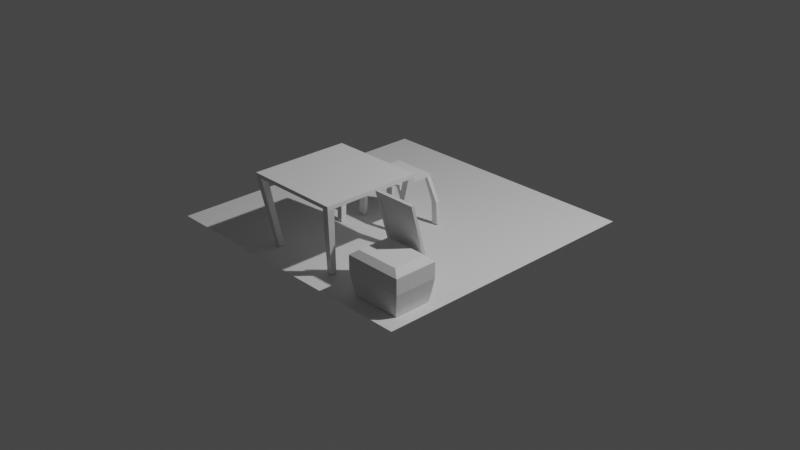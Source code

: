 # Source: merian-workspace-blocking.blend  (saved by Blender 3.0.42; exported with 4.5.12 LTS)
import bpy
from mathutils import Matrix  # noqa: F401  (used for matrix-valued properties, if any)

bpy.ops.wm.read_factory_settings(use_empty=True)
scene = bpy.context.scene
scene.name = 'Scene'

# ---- collections
col_collection = bpy.data.collections.new('Collection'); scene.collection.children.link(col_collection)

# ---- world
world_world = bpy.data.worlds.new('World'); scene.world = world_world
world_world.use_nodes = True; world_world.node_tree.nodes.clear()
_N = world_world.node_tree.nodes; _L = world_world.node_tree.links
n0 = _N.new('ShaderNodeOutputWorld'); n0.name = 'World Output'; n0.location = (300, 300)
n1 = _N.new('ShaderNodeBackground'); n1.name = 'Background'; n1.location = (10, 300)
n1.inputs[0].default_value = (0.05088, 0.05088, 0.05088, 1.0)
_L.new(n1.outputs[0], n0.inputs[0])
n0.is_active_output = True
world_world.color = (0.05088, 0.05088, 0.05088)
world_world.use_sun_shadow = False
world_world.sun_shadow_jitter_overblur = 0.0

# ---- cameras
cam_camera = bpy.data.cameras.new('Camera')
cam_camera.clip_end = 100.0
cam_camera.ortho_scale = 7.314

# ---- lights
light_light = bpy.data.lights.new('Light', 'POINT')
light_light.transmission_factor = 0.0
light_light.energy = 1000.0
light_light.shadow_soft_size = 0.1
light_light.shadow_maximum_resolution = 0.006
light_light.use_absolute_resolution = True

# ---- meshes
me_cube = bpy.data.meshes.new('Cube')
me_cube.from_pydata([(-0.2286, 0.01257, -0.4572), (-0.2286, 0.01257, 0.4572), (-0.2286, -0.01791, -0.4572), (-0.2286, -0.01791, 0.4572), (0.2286, 0.01257, -0.4572), (0.2286, 0.01257, 0.4572), (0.2286, -0.01791, -0.4572), (0.2286, -0.01791, 0.4572), (-0.1883, -0.01791, 0.4001), (-0.1883, -0.01791, -0.4001), (0.1883, -0.01791, -0.4001), (0.1883, -0.01791, 0.4001), (-0.2286, -0.01791, 0.4572), (-0.2286, -0.01791, -0.4572), (0.2286, -0.01791, -0.4572), (0.2286, -0.01791, 0.4572), (-0.1883, -0.009731, 0.4001), (-0.1883, -0.009731, -0.4001), (0.1883, -0.009731, -0.4001), (0.1883, -0.009731, 0.4001)], [], [(0, 1, 3, 2), (7, 6, 14, 15), (6, 7, 5, 4), (4, 5, 1, 0), (2, 6, 4, 0), (7, 3, 1, 5), (11, 10, 18, 19), (6, 2, 13, 14), (3, 7, 15, 12), (2, 3, 12, 13), (8, 9, 13, 12), (9, 10, 14, 13), (11, 8, 12, 15), (10, 11, 15, 14), (17, 16, 19, 18), (10, 9, 17, 18), (8, 11, 19, 16), (9, 8, 16, 17)])
_uv = me_cube.uv_layers.new(name='UVMap')
_uv.uv.foreach_set('vector', [0.375, 0.0, 0.625, 0.0, 0.625, 0.25, 0.375, 0.25, 0.0, 0.0, 0.0, 0.0, 0.0, 0.0, 0.0, 0.0, 0.375, 0.5, 0.625, 0.5, 0.625, 0.75, 0.375, 0.75, 0.375, 0.75, 0.625, 0.75, 0.625, 1.0, 0.375, 1.0, 0.125, 0.5, 0.375, 0.5, 0.375, 0.75, 0.125, 0.75, 0.625, 0.5, 0.875, 0.5, 0.875, 0.75, 0.625, 0.75, 0.6094, 0.4779, 0.3906, 0.4779, 0.3906, 0.4779, 0.6094, 0.4779, 0.375, 0.5, 0.125, 0.5, 0.125, 0.5, 0.375, 0.5, 0.875, 0.5, 0.625, 0.5, 0.625, 0.5, 0.875, 0.5, 0.0, 0.0, 0.0, 0.0, 0.0, 0.0, 0.0, 0.0, 0.6094, 0.2721, 0.3906, 0.2721, 0.375, 0.25, 0.625, 0.25, 0.3906, 0.2721, 0.3906, 0.4779, 0.375, 0.5, 0.375, 0.25, 0.6094, 0.4779, 0.6094, 0.2721, 0.625, 0.25, 0.625, 0.5, 0.3906, 0.4779, 0.6094, 0.4779, 0.625, 0.5, 0.375, 0.5, 0.3906, 0.2721, 0.6094, 0.2721, 0.6094, 0.4779, 0.3906, 0.4779, 0.3906, 0.4779, 0.3906, 0.2721, 0.3906, 0.2721, 0.3906, 0.4779, 0.6094, 0.2721, 0.6094, 0.4779, 0.6094, 0.4779, 0.6094, 0.2721, 0.3906, 0.2721, 0.6094, 0.2721, 0.6094, 0.2721, 0.3906, 0.2721])
me_cube.use_remesh_fix_poles = True
me_cube.use_remesh_preserve_attributes = False
me_cube.update()
me_cube_001 = bpy.data.meshes.new('Cube.001')
me_cube_001.from_pydata([(-0.8661, -0.8661, -0.9832), (-0.8661, 0.8661, -0.9832), (0.8661, -0.8661, -0.9832), (0.8661, 0.8661, -0.9832), (-0.94, -0.94, -0.4554), (-0.94, 0.94, -0.4554), (0.94, 0.94, -0.4554), (0.94, -0.94, -0.4554), (-1.0, -1.0, 0.05879), (-1.0, 1.0, 0.05879), (1.0, 1.0, 0.05879), (1.0, -1.0, 0.05879), (-0.8661, 0.0, -0.9832), (0.8661, 0.0, -0.9832), (0.94, 0.0, -0.4554), (-0.94, 0.0, -0.4554), (1.0, 0.0, 0.05879), (-1.0, 0.0, 0.05879), (-0.7565, -0.7565, 1.0), (-1.0, -1.0, 0.7565), (-0.7565, 0.7565, 1.0), (-1.0, 1.0, 0.7565), (0.7565, -0.7565, 1.0), (1.0, -1.0, 0.7565), (0.7565, 0.7565, 1.0), (1.0, 1.0, 0.7565), (-1.0, 0.0, 0.7565), (-0.7565, 0.0, 1.0), (1.0, 0.0, 0.7565), (0.7565, 0.0, 1.0)], [], [(16, 28, 23, 11), (17, 26, 21, 9), (10, 25, 28, 16), (29, 27, 18, 22), (12, 13, 2, 0), (24, 20, 27, 29), (2, 7, 4, 0), (13, 14, 7, 2), (1, 5, 6, 3), (12, 15, 5, 1), (7, 11, 8, 4), (14, 16, 11, 7), (5, 9, 10, 6), (15, 17, 9, 5), (4, 8, 17, 15), (6, 10, 16, 14), (0, 4, 15, 12), (3, 6, 14, 13), (9, 21, 25, 10), (1, 3, 13, 12), (11, 23, 19, 8), (27, 20, 21, 26), (20, 24, 25, 21), (29, 22, 23, 28), (22, 18, 19, 23), (18, 27, 26, 19), (24, 29, 28, 25), (8, 19, 26, 17)])
_uv = me_cube_001.uv_layers.new(name='UVMap')
_uv.uv.foreach_set('vector', [0.5073, 0.625, 0.5946, 0.625, 0.5946, 0.75, 0.5073, 0.75, 0.5073, 0.125, 0.5946, 0.125, 0.5946, 0.25, 0.5073, 0.25, 0.5073, 0.5, 0.5946, 0.5, 0.5946, 0.625, 0.5073, 0.625, 0.6554, 0.625, 0.8446, 0.625, 0.8446, 0.7196, 0.6554, 0.7196, 0.125, 0.625, 0.375, 0.625, 0.375, 0.75, 0.125, 0.75, 0.6554, 0.5304, 0.8446, 0.5304, 0.8446, 0.625, 0.6554, 0.625, 0.375, 0.75, 0.4452, 0.75, 0.4452, 1.0, 0.375, 1.0, 0.375, 0.625, 0.4452, 0.625, 0.4452, 0.75, 0.375, 0.75, 0.375, 0.25, 0.4452, 0.25, 0.4452, 0.5, 0.375, 0.5, 0.375, 0.125, 0.4452, 0.125, 0.4452, 0.25, 0.375, 0.25, 0.4452, 0.75, 0.5073, 0.75, 0.5073, 1.0, 0.4452, 1.0, 0.4452, 0.625, 0.5073, 0.625, 0.5073, 0.75, 0.4452, 0.75, 0.4452, 0.25, 0.5073, 0.25, 0.5073, 0.5, 0.4452, 0.5, 0.4452, 0.125, 0.5073, 0.125, 0.5073, 0.25, 0.4452, 0.25, 0.4452, 0.0, 0.5073, 0.0, 0.5073, 0.125, 0.4452, 0.125, 0.4452, 0.5, 0.5073, 0.5, 0.5073, 0.625, 0.4452, 0.625, 0.375, 0.0, 0.4452, 0.0, 0.4452, 0.125, 0.375, 0.125, 0.375, 0.5, 0.4452, 0.5, 0.4452, 0.625, 0.375, 0.625, 0.5073, 0.25, 0.5946, 0.25, 0.5946, 0.5, 0.5073, 0.5, 0.125, 0.5, 0.375, 0.5, 0.375, 0.625, 0.125, 0.625, 0.5073, 0.75, 0.5946, 0.75, 0.5946, 1.0, 0.5073, 1.0, 0.625, 0.125, 0.625, 0.2196, 0.5946, 0.25, 0.5946, 0.125, 0.625, 0.2804, 0.625, 0.4696, 0.5946, 0.5, 0.5946, 0.25, 0.6554, 0.625, 0.6554, 0.7196, 0.5946, 0.75, 0.5946, 0.625, 0.625, 0.7804, 0.625, 0.9696, 0.5946, 1.0, 0.5946, 0.75, 0.625, 0.03044, 0.625, 0.125, 0.5946, 0.125, 0.5946, 0.0, 0.6554, 0.5304, 0.6554, 0.625, 0.5946, 0.625, 0.5946, 0.5, 0.5073, 0.0, 0.5946, 0.0, 0.5946, 0.125, 0.5073, 0.125])
me_cube_001.use_remesh_fix_poles = True
me_cube_001.use_remesh_preserve_attributes = False
me_cube_001.update()
me_plane = bpy.data.meshes.new('Plane')
me_plane.from_pydata([(-0.3048, -0.3048, 0.0), (0.3048, -0.3048, 0.0), (-0.3048, 0.3048, 0.0), (0.3048, 0.3048, 0.0)], [], [(0, 1, 3, 2)])
_uv = me_plane.uv_layers.new(name='UVMap')
_uv.uv.foreach_set('vector', [0.0, 0.0, 1.0, 0.0, 1.0, 1.0, 0.0, 1.0])
me_plane.use_remesh_fix_poles = True
me_plane.use_remesh_preserve_attributes = False
me_plane.update()
me_cube_002 = bpy.data.meshes.new('Cube.002')
me_cube_002.from_pydata([(-1.0, -1.0, 6.927), (-1.0, -1.0, 8.927), (-1.0, 1.0, 6.927), (-1.0, 1.0, 8.927), (1.0, -1.0, 6.927), (1.0, -1.0, 8.927), (1.0, 1.0, 6.927), (1.0, 1.0, 8.927), (-1.0, 0.8594, 6.927), (-1.0, 0.8594, 8.927), (1.0, 0.8594, 6.927), (1.0, 0.8594, 8.927), (-1.0, -0.8603, 6.927), (1.0, -0.8603, 8.927), (-1.0, -0.8603, 8.927), (1.0, -0.8603, 6.927), (-0.8606, 1.0, 6.927), (-0.8606, 1.0, 8.927), (-0.8606, -1.0, 6.927), (-0.8606, -1.0, 8.927), (-0.8606, 0.8594, 8.927), (-0.8606, 0.8594, 6.927), (-0.8606, -0.8603, 8.927), (-0.8606, -0.8603, 6.927), (0.8666, 1.0, 8.927), (0.8666, -1.0, 6.927), (0.8666, 0.8594, 8.927), (0.8666, -0.8603, 8.927), (0.8666, 1.0, 6.927), (0.8666, -1.0, 8.927), (0.8666, 0.8594, 6.927), (0.8666, -0.8603, 6.927), (-0.7988, -0.6874, -29.87), (-0.7988, -0.7991, -29.87), (-0.6874, 0.799, -29.87), (-0.7988, 0.799, -29.87), (0.7994, 0.6866, -29.87), (0.7994, 0.799, -29.87), (0.6928, -0.7991, -29.87), (0.7994, -0.7991, -29.87), (-0.7988, 0.6866, -29.87), (-0.6874, 0.6866, -29.87), (0.7994, -0.6874, -29.87), (-0.6874, -0.6874, -29.87), (-0.6874, -0.7991, -29.87), (0.6928, 0.799, -29.87), (0.6928, 0.6866, -29.87), (0.6928, -0.6874, -29.87)], [], [(8, 9, 3, 2), (28, 24, 7, 6), (15, 13, 5, 4), (18, 19, 1, 0), (25, 31, 47, 38), (22, 14, 1, 19), (17, 3, 9, 20), (10, 30, 46, 36), (6, 7, 11, 10), (12, 14, 9, 8), (0, 1, 14, 12), (20, 9, 14, 22), (30, 10, 15, 31), (10, 11, 13, 15), (8, 21, 23, 12), (26, 20, 22, 27), (30, 28, 45, 46), (24, 17, 20, 26), (27, 22, 19, 29), (8, 2, 35, 40), (25, 29, 19, 18), (2, 3, 17, 16), (4, 5, 29, 25), (13, 27, 29, 5), (7, 24, 26, 11), (11, 26, 27, 13), (21, 30, 31, 23), (16, 28, 30, 21), (23, 31, 25, 18), (16, 17, 24, 28), (47, 42, 39, 38), (45, 37, 36, 46), (35, 34, 41, 40), (32, 43, 44, 33), (31, 15, 42, 47), (6, 10, 36, 37), (0, 12, 32, 33), (18, 0, 33, 44), (15, 4, 39, 42), (16, 21, 41, 34), (21, 8, 40, 41), (4, 25, 38, 39), (28, 6, 37, 45), (12, 23, 43, 32), (2, 16, 34, 35), (23, 18, 44, 43)])
_uv = me_cube_002.uv_layers.new(name='UVMap')
_uv.uv.foreach_set('vector', [0.375, 0.2324, 0.625, 0.2324, 0.625, 0.25, 0.375, 0.25, 0.375, 0.4833, 0.625, 0.4833, 0.625, 0.5, 0.375, 0.5, 0.375, 0.7325, 0.625, 0.7325, 0.625, 0.75, 0.375, 0.75, 0.375, 0.9826, 0.625, 0.9826, 0.625, 1.0, 0.375, 1.0, 0.3583, 0.75, 0.3583, 0.7325, 0.3583, 0.7325, 0.3583, 0.75, 0.8576, 0.7325, 0.875, 0.7325, 0.875, 0.75, 0.8576, 0.75, 0.8576, 0.5, 0.875, 0.5, 0.875, 0.5176, 0.8576, 0.5176, 0.375, 0.5176, 0.3583, 0.5176, 0.3583, 0.5176, 0.375, 0.5176, 0.375, 0.5, 0.625, 0.5, 0.625, 0.5176, 0.375, 0.5176, 0.375, 0.01747, 0.625, 0.01747, 0.625, 0.2324, 0.375, 0.2324, 0.375, 0.0, 0.625, 0.0, 0.625, 0.01747, 0.375, 0.01747, 0.8576, 0.5176, 0.875, 0.5176, 0.875, 0.7325, 0.8576, 0.7325, 0.3583, 0.5176, 0.375, 0.5176, 0.375, 0.7325, 0.3583, 0.7325, 0.375, 0.5176, 0.625, 0.5176, 0.625, 0.7325, 0.375, 0.7325, 0.125, 0.5176, 0.1424, 0.5176, 0.1424, 0.7325, 0.125, 0.7325, 0.6417, 0.5176, 0.8576, 0.5176, 0.8576, 0.7325, 0.6417, 0.7325, 0.3583, 0.5176, 0.3583, 0.5, 0.3583, 0.5, 0.3583, 0.5176, 0.6417, 0.5, 0.8576, 0.5, 0.8576, 0.5176, 0.6417, 0.5176, 0.6417, 0.7325, 0.8576, 0.7325, 0.8576, 0.75, 0.6417, 0.75, 0.375, 0.2324, 0.375, 0.25, 0.375, 0.25, 0.375, 0.2324, 0.375, 0.7667, 0.625, 0.7667, 0.625, 0.9826, 0.375, 0.9826, 0.375, 0.25, 0.625, 0.25, 0.625, 0.2674, 0.375, 0.2674, 0.375, 0.75, 0.625, 0.75, 0.625, 0.7667, 0.375, 0.7667, 0.625, 0.7325, 0.6417, 0.7325, 0.6417, 0.75, 0.625, 0.75, 0.625, 0.5, 0.6417, 0.5, 0.6417, 0.5176, 0.625, 0.5176, 0.625, 0.5176, 0.6417, 0.5176, 0.6417, 0.7325, 0.625, 0.7325, 0.1424, 0.5176, 0.3583, 0.5176, 0.3583, 0.7325, 0.1424, 0.7325, 0.1424, 0.5, 0.3583, 0.5, 0.3583, 0.5176, 0.1424, 0.5176, 0.1424, 0.7325, 0.3583, 0.7325, 0.3583, 0.75, 0.1424, 0.75, 0.375, 0.2674, 0.625, 0.2674, 0.625, 0.4833, 0.375, 0.4833, 0.3583, 0.7325, 0.375, 0.7325, 0.375, 0.75, 0.3583, 0.75, 0.3583, 0.5, 0.375, 0.5, 0.375, 0.5176, 0.3583, 0.5176, 0.125, 0.5, 0.1424, 0.5, 0.1424, 0.5176, 0.125, 0.5176, 0.125, 0.7325, 0.1424, 0.7325, 0.1424, 0.75, 0.125, 0.75, 0.3583, 0.7325, 0.375, 0.7325, 0.375, 0.7325, 0.3583, 0.7325, 0.375, 0.5, 0.375, 0.5176, 0.375, 0.5176, 0.375, 0.5, 0.375, 0.0, 0.375, 0.01747, 0.375, 0.01747, 0.375, 0.0, 0.375, 0.9826, 0.375, 1.0, 0.375, 1.0, 0.375, 0.9826, 0.375, 0.7325, 0.375, 0.75, 0.375, 0.75, 0.375, 0.7325, 0.1424, 0.5, 0.1424, 0.5176, 0.1424, 0.5176, 0.1424, 0.5, 0.1424, 0.5176, 0.125, 0.5176, 0.125, 0.5176, 0.1424, 0.5176, 0.375, 0.75, 0.375, 0.7667, 0.375, 0.7667, 0.375, 0.75, 0.375, 0.4833, 0.375, 0.5, 0.375, 0.5, 0.375, 0.4833, 0.125, 0.7325, 0.1424, 0.7325, 0.1424, 0.7325, 0.125, 0.7325, 0.375, 0.25, 0.375, 0.2674, 0.375, 0.2674, 0.375, 0.25, 0.1424, 0.7325, 0.1424, 0.75, 0.1424, 0.75, 0.1424, 0.7325])
me_cube_002.use_remesh_fix_poles = True
me_cube_002.use_remesh_preserve_attributes = False
me_cube_002.update()
me_cube_004 = bpy.data.meshes.new('Cube.004')
me_cube_004.from_pydata([(-1.0, -1.0, -1.0), (-1.0, -1.0, 1.0), (-1.0, 1.0, -1.0), (-1.0, 1.0, 1.0), (1.0, -1.0, -1.0), (1.0, -1.0, 1.0), (1.0, 1.0, -1.0), (1.0, 1.0, 1.0), (-1.0, -0.8182, -1.0), (-1.0, -0.8182, 1.0), (1.0, -0.8182, -1.0), (1.0, -0.8182, 1.0), (-0.7758, 1.0, -1.0), (-0.7758, 1.0, 1.0), (-0.7758, -1.0, -1.0), (-0.7758, -1.0, 1.0), (-0.7758, -0.8182, 1.0), (-0.7758, -0.8182, -1.0), (0.8149, 1.0, 1.0), (0.8149, -1.0, -1.0), (0.8149, -0.8182, 1.0), (0.8149, 1.0, -1.0), (0.8149, -1.0, 1.0), (0.8149, -0.8182, -1.0), (-1.0, 0.7984, 1.0), (1.0, 0.7984, -1.0), (-1.0, 0.7984, -1.0), (1.0, 0.7984, 1.0), (-0.7758, 0.7984, -1.0), (-0.7758, 0.7984, 1.0), (0.8149, 0.7984, 1.0), (0.8149, 0.7984, -1.0), (-1.642, 0.7984, 33.55), (-1.642, 1.0, 33.55), (1.327, 1.0, 33.55), (1.63, 1.0, 33.55), (1.63, -0.8182, 33.55), (1.63, -1.0, 33.55), (-1.276, -1.0, 33.55), (-1.642, -1.0, 33.55), (-1.642, -0.8182, 33.55), (1.327, -0.8182, 33.55), (-1.276, 1.0, 33.55), (-1.276, -0.8182, 33.55), (1.327, -1.0, 33.55), (1.63, 0.7984, 33.55), (-1.276, 0.7984, 33.55), (1.327, 0.7984, 33.55), (1.563, 0.7984, 17.28), (1.273, 0.7984, 17.28), (1.563, 1.0, 17.28), (1.273, 1.0, 17.28), (1.563, -0.8182, 17.28), (1.563, -1.0, 17.28), (1.273, -0.8182, 17.28), (1.273, -1.0, 17.28), (-1.574, -0.8182, 17.28), (-1.223, -0.8182, 17.28), (-1.223, -1.0, 17.28), (-1.574, -1.0, 17.28), (-1.574, 0.7984, 17.28), (-1.574, 1.0, 17.28), (-1.223, 1.0, 17.28), (-1.223, 0.7984, 17.28)], [], [(26, 24, 3, 2), (21, 18, 7, 6), (10, 11, 5, 4), (14, 15, 1, 0), (23, 10, 4, 19), (57, 56, 40, 43), (29, 24, 9, 16), (31, 25, 10, 23), (25, 27, 11, 10), (0, 1, 9, 8), (26, 28, 17, 8), (30, 29, 16, 20), (20, 16, 15, 22), (8, 17, 14, 0), (19, 22, 15, 14), (2, 3, 13, 12), (4, 5, 22, 19), (52, 54, 41, 36), (27, 30, 20, 11), (28, 31, 23, 17), (17, 23, 19, 14), (12, 13, 18, 21), (12, 21, 31, 28), (49, 48, 45, 47), (18, 13, 29, 30), (2, 12, 28, 26), (6, 7, 27, 25), (21, 6, 25, 31), (53, 52, 36, 37), (8, 9, 24, 26), (43, 40, 39, 38), (36, 41, 44, 37), (35, 34, 47, 45), (42, 33, 32, 46), (61, 60, 32, 33), (54, 55, 44, 41), (48, 50, 35, 45), (59, 58, 38, 39), (63, 62, 42, 46), (50, 51, 34, 35), (51, 49, 47, 34), (56, 59, 39, 40), (58, 57, 43, 38), (60, 63, 46, 32), (62, 61, 33, 42), (55, 53, 37, 44), (18, 30, 49, 51), (7, 18, 51, 50), (27, 7, 50, 48), (30, 27, 48, 49), (22, 5, 53, 55), (20, 22, 55, 54), (5, 11, 52, 53), (11, 20, 54, 52), (15, 16, 57, 58), (9, 1, 59, 56), (1, 15, 58, 59), (16, 9, 56, 57), (13, 3, 61, 62), (24, 29, 63, 60), (29, 13, 62, 63), (3, 24, 60, 61)])
_uv = me_cube_004.uv_layers.new(name='UVMap')
_uv.uv.foreach_set('vector', [0.375, 0.2248, 0.625, 0.2248, 0.625, 0.25, 0.375, 0.25, 0.375, 0.4769, 0.625, 0.4769, 0.625, 0.5, 0.375, 0.5, 0.375, 0.7273, 0.625, 0.7273, 0.625, 0.75, 0.375, 0.75, 0.375, 0.972, 0.625, 0.972, 0.625, 1.0, 0.375, 1.0, 0.3519, 0.7273, 0.375, 0.7273, 0.375, 0.75, 0.3519, 0.75, 0.847, 0.7273, 0.875, 0.7273, 0.875, 0.7273, 0.847, 0.7273, 0.847, 0.5252, 0.875, 0.5252, 0.875, 0.7273, 0.847, 0.7273, 0.3519, 0.5252, 0.375, 0.5252, 0.375, 0.7273, 0.3519, 0.7273, 0.375, 0.5252, 0.625, 0.5252, 0.625, 0.7273, 0.375, 0.7273, 0.375, 0.0, 0.625, 0.0, 0.625, 0.02272, 0.375, 0.02272, 0.125, 0.5252, 0.153, 0.5252, 0.153, 0.7273, 0.125, 0.7273, 0.6481, 0.5252, 0.847, 0.5252, 0.847, 0.7273, 0.6481, 0.7273, 0.6481, 0.7273, 0.847, 0.7273, 0.847, 0.75, 0.6481, 0.75, 0.125, 0.7273, 0.153, 0.7273, 0.153, 0.75, 0.125, 0.75, 0.375, 0.7731, 0.625, 0.7731, 0.625, 0.972, 0.375, 0.972, 0.375, 0.25, 0.625, 0.25, 0.625, 0.278, 0.375, 0.278, 0.375, 0.75, 0.625, 0.75, 0.625, 0.7731, 0.375, 0.7731, 0.625, 0.7273, 0.6481, 0.7273, 0.6481, 0.7273, 0.625, 0.7273, 0.625, 0.5252, 0.6481, 0.5252, 0.6481, 0.7273, 0.625, 0.7273, 0.153, 0.5252, 0.3519, 0.5252, 0.3519, 0.7273, 0.153, 0.7273, 0.153, 0.7273, 0.3519, 0.7273, 0.3519, 0.75, 0.153, 0.75, 0.375, 0.278, 0.625, 0.278, 0.625, 0.4769, 0.375, 0.4769, 0.153, 0.5, 0.3519, 0.5, 0.3519, 0.5252, 0.153, 0.5252, 0.6481, 0.5252, 0.625, 0.5252, 0.625, 0.5252, 0.6481, 0.5252, 0.6481, 0.5, 0.847, 0.5, 0.847, 0.5252, 0.6481, 0.5252, 0.125, 0.5, 0.153, 0.5, 0.153, 0.5252, 0.125, 0.5252, 0.375, 0.5, 0.625, 0.5, 0.625, 0.5252, 0.375, 0.5252, 0.3519, 0.5, 0.375, 0.5, 0.375, 0.5252, 0.3519, 0.5252, 0.625, 0.75, 0.625, 0.7273, 0.625, 0.7273, 0.625, 0.75, 0.375, 0.02272, 0.625, 0.02272, 0.625, 0.2248, 0.375, 0.2248, 0.847, 0.7273, 0.875, 0.7273, 0.875, 0.75, 0.847, 0.75, 0.625, 0.7273, 0.6481, 0.7273, 0.6481, 0.75, 0.625, 0.75, 0.625, 0.5, 0.6481, 0.5, 0.6481, 0.5252, 0.625, 0.5252, 0.847, 0.5, 0.875, 0.5, 0.875, 0.5252, 0.847, 0.5252, 0.625, 0.25, 0.625, 0.2248, 0.625, 0.2248, 0.625, 0.25, 0.6481, 0.7273, 0.6481, 0.75, 0.6481, 0.75, 0.6481, 0.7273, 0.625, 0.5252, 0.625, 0.5, 0.625, 0.5, 0.625, 0.5252, 0.625, 1.0, 0.625, 0.972, 0.625, 0.972, 0.625, 1.0, 0.847, 0.5252, 0.847, 0.5, 0.847, 0.5, 0.847, 0.5252, 0.625, 0.5, 0.625, 0.4769, 0.625, 0.4769, 0.625, 0.5, 0.6481, 0.5, 0.6481, 0.5252, 0.6481, 0.5252, 0.6481, 0.5, 0.625, 0.02272, 0.625, 0.0, 0.625, 0.0, 0.625, 0.02272, 0.847, 0.75, 0.847, 0.7273, 0.847, 0.7273, 0.847, 0.75, 0.875, 0.5252, 0.847, 0.5252, 0.847, 0.5252, 0.875, 0.5252, 0.625, 0.278, 0.625, 0.25, 0.625, 0.25, 0.625, 0.278, 0.625, 0.7731, 0.625, 0.75, 0.625, 0.75, 0.625, 0.7731, 0.6481, 0.5, 0.6481, 0.5252, 0.6481, 0.5252, 0.6481, 0.5, 0.625, 0.5, 0.625, 0.4769, 0.625, 0.4769, 0.625, 0.5, 0.625, 0.5252, 0.625, 0.5, 0.625, 0.5, 0.625, 0.5252, 0.6481, 0.5252, 0.625, 0.5252, 0.625, 0.5252, 0.6481, 0.5252, 0.625, 0.7731, 0.625, 0.75, 0.625, 0.75, 0.625, 0.7731, 0.6481, 0.7273, 0.6481, 0.75, 0.6481, 0.75, 0.6481, 0.7273, 0.625, 0.75, 0.625, 0.7273, 0.625, 0.7273, 0.625, 0.75, 0.625, 0.7273, 0.6481, 0.7273, 0.6481, 0.7273, 0.625, 0.7273, 0.847, 0.75, 0.847, 0.7273, 0.847, 0.7273, 0.847, 0.75, 0.625, 0.02272, 0.625, 0.0, 0.625, 0.0, 0.625, 0.02272, 0.625, 1.0, 0.625, 0.972, 0.625, 0.972, 0.625, 1.0, 0.847, 0.7273, 0.875, 0.7273, 0.875, 0.7273, 0.847, 0.7273, 0.625, 0.278, 0.625, 0.25, 0.625, 0.25, 0.625, 0.278, 0.875, 0.5252, 0.847, 0.5252, 0.847, 0.5252, 0.875, 0.5252, 0.847, 0.5252, 0.847, 0.5, 0.847, 0.5, 0.847, 0.5252, 0.625, 0.25, 0.625, 0.2248, 0.625, 0.2248, 0.625, 0.25])
me_cube_004.use_remesh_fix_poles = True
me_cube_004.use_remesh_preserve_attributes = False
me_cube_004.update()

# ---- objects
ob_light = bpy.data.objects.new('Light', light_light)
ob_camera = bpy.data.objects.new('Camera', cam_camera)
ob_cube = bpy.data.objects.new('Cube', me_cube)
ob_cube_001 = bpy.data.objects.new('Cube.001', me_cube_001)
ob_plane = bpy.data.objects.new('Plane', me_plane)
ob_cube_002 = bpy.data.objects.new('Cube.002', me_cube_002)
ob_cube_003 = bpy.data.objects.new('Cube.003', me_cube_004)

# ---- transforms, parenting, visibility, modifiers, constraints
ob_light.location = (4.076, 1.005, 5.904)
ob_light.rotation_euler = (0.6503, 0.05522, 1.866)
ob_light.lock_rotations_4d = False
ob_light.empty_display_type = 'ARROWS'
ob_light.color = (0.0, 0.0, 0.0, 0.0)
ob_light.lineart.crease_threshold = 0.0
ob_camera.location = (7.359, -6.926, 4.958)
ob_camera.rotation_euler = (1.109, 0.0, 0.8149)
ob_camera.lock_rotations_4d = False
ob_camera.empty_display_type = 'ARROWS'
ob_camera.color = (0.0, 0.0, 0.0, 0.0)
ob_camera.display_type = 'WIRE'
ob_camera.lineart.crease_threshold = 0.0
ob_cube.location = (1.013, -0.8884, 0.464)
ob_cube.rotation_euler = (0.2669, -0.0, 0.0)
ob_cube_001.location = (1.123, -1.146, 0.2314)
ob_cube_001.scale = (0.3048, 0.2286, 0.2305)
ob_plane.location = (0.0, 0.0, 0.0)
ob_plane.scale = (5.0, 5.0, 5.03)
ob_cube_002.location = (0.02415, -0.8446, 0.5919)
ob_cube_002.scale = (0.5185, 0.5273, 0.01966)
ob_cube_003.location = (0.0, 0.0, 0.4972)
ob_cube_003.scale = (0.2294, 0.2083, -0.01457)

# ---- collection membership
col_collection.objects.link(ob_light)
col_collection.objects.link(ob_camera)
col_collection.objects.link(ob_cube)
col_collection.objects.link(ob_cube_001)
col_collection.objects.link(ob_plane)
col_collection.objects.link(ob_cube_002)
col_collection.objects.link(ob_cube_003)

# ---- scene / render settings (as saved in the file)
scene.camera = ob_camera
scene.frame_start = 1; scene.frame_end = 250; scene.frame_set(1)
scene.render.engine = 'BLENDER_EEVEE_NEXT'
scene.cycles.sampling_pattern = 'TABULATED_SOBOL'
scene.cycles.use_light_tree = False
scene.view_settings.view_transform = 'Filmic'
bpy.context.view_layer.update()
